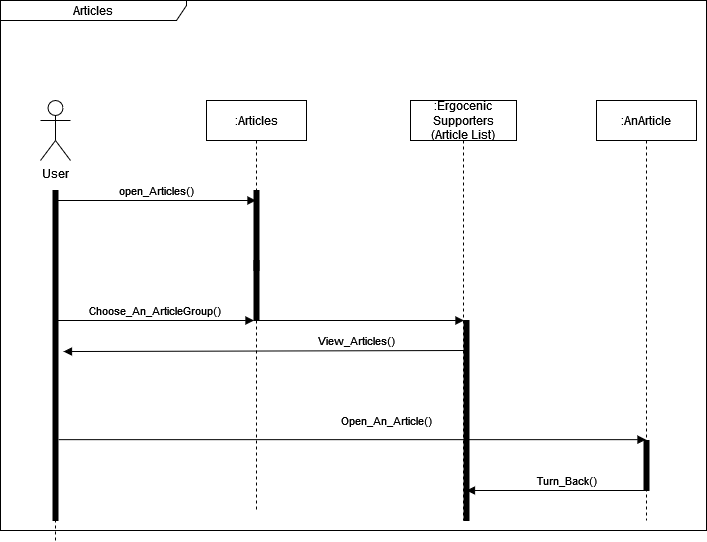

The diagram above was exported from draw.io. Its source (the exported page's mxGraphModel, read from the mxfile embedded in the PNG):
<mxGraphModel dx="422" dy="561" grid="1" gridSize="10" guides="1" tooltips="1" connect="1" arrows="1" fold="1" page="1" pageScale="1" pageWidth="827" pageHeight="1169" math="0" shadow="0">
  <root>
    <mxCell id="0" />
    <mxCell id="1" parent="0" />
    <mxCell id="zIGlHDeocK-FYwGrawx6-1" value="Articles" style="shape=umlFrame;whiteSpace=wrap;html=1;pointerEvents=0;recursiveResize=0;container=1;collapsible=0;width=186;height=20;" parent="1" vertex="1">
      <mxGeometry x="14" y="40" width="706" height="530" as="geometry" />
    </mxCell>
    <mxCell id="zIGlHDeocK-FYwGrawx6-2" value="&lt;div&gt;User&lt;/div&gt;&lt;div&gt;&lt;br&gt;&lt;/div&gt;" style="shape=umlActor;verticalLabelPosition=bottom;verticalAlign=top;html=1;outlineConnect=0;" parent="zIGlHDeocK-FYwGrawx6-1" vertex="1">
      <mxGeometry x="40" y="100" width="30" height="60" as="geometry" />
    </mxCell>
    <mxCell id="zIGlHDeocK-FYwGrawx6-3" value="" style="html=1;points=[];perimeter=orthogonalPerimeter;fillColor=strokeColor;align=left;verticalAlign=top;spacingLeft=10;" parent="zIGlHDeocK-FYwGrawx6-1" vertex="1">
      <mxGeometry x="253.5" y="190" width="5" height="130" as="geometry" />
    </mxCell>
    <mxCell id="zIGlHDeocK-FYwGrawx6-4" value="" style="html=1;verticalAlign=bottom;labelBackgroundColor=none;endArrow=none;endFill=0;rounded=0;dashed=1;" parent="zIGlHDeocK-FYwGrawx6-1" source="zIGlHDeocK-FYwGrawx6-8" edge="1">
      <mxGeometry width="160" relative="1" as="geometry">
        <mxPoint x="54.5" y="649" as="sourcePoint" />
        <mxPoint x="54.5" y="190" as="targetPoint" />
        <Array as="points" />
      </mxGeometry>
    </mxCell>
    <mxCell id="zIGlHDeocK-FYwGrawx6-5" value=":Articles" style="shape=umlLifeline;perimeter=lifelinePerimeter;whiteSpace=wrap;html=1;container=1;dropTarget=0;collapsible=0;recursiveResize=0;outlineConnect=0;portConstraint=eastwest;newEdgeStyle={&quot;edgeStyle&quot;:&quot;elbowEdgeStyle&quot;,&quot;elbow&quot;:&quot;vertical&quot;,&quot;curved&quot;:0,&quot;rounded&quot;:0};" parent="zIGlHDeocK-FYwGrawx6-1" vertex="1">
      <mxGeometry x="206" y="100" width="100" height="410" as="geometry" />
    </mxCell>
    <mxCell id="zIGlHDeocK-FYwGrawx6-6" value="open_Articles()" style="html=1;verticalAlign=bottom;labelBackgroundColor=none;endArrow=block;endFill=1;rounded=0;" parent="zIGlHDeocK-FYwGrawx6-1" target="zIGlHDeocK-FYwGrawx6-5" edge="1">
      <mxGeometry x="0.0025" width="160" relative="1" as="geometry">
        <mxPoint x="56" y="200" as="sourcePoint" />
        <mxPoint x="226" y="200" as="targetPoint" />
        <mxPoint as="offset" />
      </mxGeometry>
    </mxCell>
    <mxCell id="zIGlHDeocK-FYwGrawx6-7" value="" style="html=1;verticalAlign=bottom;labelBackgroundColor=none;endArrow=none;endFill=0;rounded=0;dashed=1;" parent="zIGlHDeocK-FYwGrawx6-1" target="zIGlHDeocK-FYwGrawx6-8" edge="1">
      <mxGeometry width="160" relative="1" as="geometry">
        <mxPoint x="55" y="540" as="sourcePoint" />
        <mxPoint x="68.5" y="200" as="targetPoint" />
      </mxGeometry>
    </mxCell>
    <mxCell id="zIGlHDeocK-FYwGrawx6-8" value="" style="html=1;points=[];perimeter=orthogonalPerimeter;fillColor=strokeColor;align=left;verticalAlign=top;spacingLeft=10;" parent="zIGlHDeocK-FYwGrawx6-1" vertex="1">
      <mxGeometry x="52.5" y="190" width="5" height="330" as="geometry" />
    </mxCell>
    <mxCell id="zIGlHDeocK-FYwGrawx6-9" value="&lt;div&gt;:Ergocenic Supporters&lt;/div&gt;&lt;div&gt;(Article List)&lt;/div&gt;" style="shape=umlLifeline;perimeter=lifelinePerimeter;whiteSpace=wrap;html=1;container=1;dropTarget=0;collapsible=0;recursiveResize=0;outlineConnect=0;portConstraint=eastwest;newEdgeStyle={&quot;edgeStyle&quot;:&quot;elbowEdgeStyle&quot;,&quot;elbow&quot;:&quot;vertical&quot;,&quot;curved&quot;:0,&quot;rounded&quot;:0};" parent="zIGlHDeocK-FYwGrawx6-1" vertex="1">
      <mxGeometry x="410" y="100" width="106" height="420" as="geometry" />
    </mxCell>
    <mxCell id="zIGlHDeocK-FYwGrawx6-10" value="" style="html=1;points=[];perimeter=orthogonalPerimeter;fillColor=strokeColor;align=left;verticalAlign=top;spacingLeft=10;" parent="zIGlHDeocK-FYwGrawx6-1" vertex="1">
      <mxGeometry x="463.5" y="320" width="5" height="200" as="geometry" />
    </mxCell>
    <mxCell id="zIGlHDeocK-FYwGrawx6-11" value="" style="html=1;points=[];perimeter=orthogonalPerimeter;fillColor=strokeColor;align=left;verticalAlign=top;spacingLeft=10;" parent="zIGlHDeocK-FYwGrawx6-1" vertex="1">
      <mxGeometry x="253.5" y="260" width="5" height="10" as="geometry" />
    </mxCell>
    <mxCell id="zIGlHDeocK-FYwGrawx6-12" value="Choose_An_ArticleGroup()" style="html=1;verticalAlign=bottom;labelBackgroundColor=none;endArrow=block;endFill=1;rounded=0;" parent="zIGlHDeocK-FYwGrawx6-1" edge="1">
      <mxGeometry x="0.0025" width="160" relative="1" as="geometry">
        <mxPoint x="53.5" y="320" as="sourcePoint" />
        <mxPoint x="253.5" y="320" as="targetPoint" />
        <mxPoint as="offset" />
      </mxGeometry>
    </mxCell>
    <mxCell id="zIGlHDeocK-FYwGrawx6-13" value="View_Articles()" style="html=1;verticalAlign=bottom;labelBackgroundColor=none;endArrow=none;endFill=0;rounded=0;entryX=0.5;entryY=0.19;entryDx=0;entryDy=0;entryPerimeter=0;startArrow=block;startFill=1;exitX=2.1;exitY=0.488;exitDx=0;exitDy=0;exitPerimeter=0;" parent="zIGlHDeocK-FYwGrawx6-1" source="zIGlHDeocK-FYwGrawx6-8" edge="1">
      <mxGeometry x="0.4632" width="160" relative="1" as="geometry">
        <mxPoint x="256" y="350.5" as="sourcePoint" />
        <mxPoint x="463.5" y="350" as="targetPoint" />
        <mxPoint as="offset" />
      </mxGeometry>
    </mxCell>
    <mxCell id="zIGlHDeocK-FYwGrawx6-15" value="" style="html=1;verticalAlign=bottom;labelBackgroundColor=none;endArrow=block;endFill=1;rounded=0;" parent="zIGlHDeocK-FYwGrawx6-1" edge="1">
      <mxGeometry x="0.0025" width="160" relative="1" as="geometry">
        <mxPoint x="256" y="320" as="sourcePoint" />
        <mxPoint x="463.5" y="320" as="targetPoint" />
        <mxPoint as="offset" />
      </mxGeometry>
    </mxCell>
    <mxCell id="zIGlHDeocK-FYwGrawx6-16" value="Open_An_Article()" style="html=1;verticalAlign=bottom;labelBackgroundColor=none;endArrow=block;endFill=1;rounded=0;startArrow=none;startFill=0;exitX=1.1;exitY=0.755;exitDx=0;exitDy=0;exitPerimeter=0;" parent="zIGlHDeocK-FYwGrawx6-1" source="zIGlHDeocK-FYwGrawx6-8" target="XNdUb1CxIkesmiMk3nuj-5" edge="1">
      <mxGeometry x="0.1166" y="9" width="160" relative="1" as="geometry">
        <mxPoint x="57.5" y="471" as="sourcePoint" />
        <mxPoint x="456" y="470" as="targetPoint" />
        <mxPoint as="offset" />
      </mxGeometry>
    </mxCell>
    <mxCell id="XNdUb1CxIkesmiMk3nuj-5" value=":AnArticle" style="shape=umlLifeline;perimeter=lifelinePerimeter;whiteSpace=wrap;html=1;container=1;dropTarget=0;collapsible=0;recursiveResize=0;outlineConnect=0;portConstraint=eastwest;newEdgeStyle={&quot;edgeStyle&quot;:&quot;elbowEdgeStyle&quot;,&quot;elbow&quot;:&quot;vertical&quot;,&quot;curved&quot;:0,&quot;rounded&quot;:0};" parent="zIGlHDeocK-FYwGrawx6-1" vertex="1">
      <mxGeometry x="596" y="100" width="100" height="420" as="geometry" />
    </mxCell>
    <mxCell id="XNdUb1CxIkesmiMk3nuj-6" value="" style="html=1;points=[];perimeter=orthogonalPerimeter;fillColor=strokeColor;align=left;verticalAlign=top;spacingLeft=10;" parent="zIGlHDeocK-FYwGrawx6-1" vertex="1">
      <mxGeometry x="643.5" y="440" width="5" height="50" as="geometry" />
    </mxCell>
    <mxCell id="XNdUb1CxIkesmiMk3nuj-9" value="Turn_Back()" style="html=1;verticalAlign=bottom;labelBackgroundColor=none;endArrow=none;endFill=0;rounded=0;entryX=0.5;entryY=0.19;entryDx=0;entryDy=0;entryPerimeter=0;startArrow=block;startFill=1;" parent="zIGlHDeocK-FYwGrawx6-1" edge="1">
      <mxGeometry x="0.1268" width="160" relative="1" as="geometry">
        <mxPoint x="466" y="490" as="sourcePoint" />
        <mxPoint x="643.5" y="490" as="targetPoint" />
        <mxPoint as="offset" />
      </mxGeometry>
    </mxCell>
  </root>
</mxGraphModel>